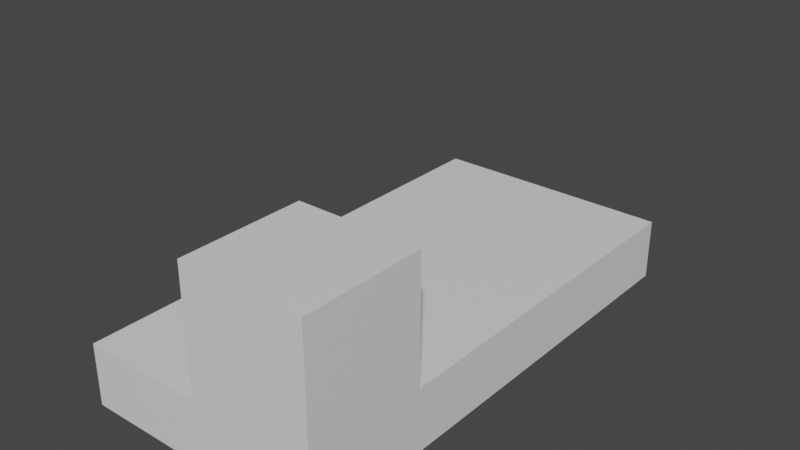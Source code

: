 # Source: control01.blend  (saved by Blender 3.0.42; exported with 4.5.12 LTS)
import bpy
from mathutils import Matrix  # noqa: F401  (used for matrix-valued properties, if any)

bpy.ops.wm.read_factory_settings(use_empty=True)
scene = bpy.context.scene
scene.name = '2'

# ---- collections
col_collection_003 = bpy.data.collections.new('Collection.003'); scene.collection.children.link(col_collection_003)

# ---- materials (node trees are filled in below, after node groups)
mat_scenery_base_plaster = bpy.data.materials.new('SCENERY_BASE_PLASTER')
mat_scenery_base_plaster.alpha_threshold = 0.0
mat_scenery_base_plaster.use_transparent_shadow = False
mat_scenery_base_plaster.line_color = (0.0, 0.0, 0.0, 1.0)
mat_scenery_road_secondary = bpy.data.materials.new('SCENERY_ROAD_SECONDARY')
mat_scenery_road_secondary.alpha_threshold = 0.0
mat_scenery_road_secondary.use_transparent_shadow = False
mat_scenery_road_secondary.line_color = (0.0, 0.0, 0.0, 1.0)
mat_light_red = bpy.data.materials.new('LIGHT_RED')
mat_light_red.alpha_threshold = 0.0
mat_light_red.use_transparent_shadow = False
mat_light_red.line_color = (0.0, 0.0, 0.0, 1.0)
mat_glass = bpy.data.materials.new('GLASS')
mat_glass.alpha_threshold = 0.0
mat_glass.use_transparent_shadow = False
mat_glass.line_color = (0.0, 0.0, 0.0, 1.0)

# ---- material node trees
mat_scenery_base_plaster.use_nodes = True; mat_scenery_base_plaster.node_tree.nodes.clear()
_N = mat_scenery_base_plaster.node_tree.nodes; _L = mat_scenery_base_plaster.node_tree.links
n0 = _N.new('ShaderNodeOutputMaterial'); n0.name = 'Material Output'; n0.location = (300, 300)
n1 = _N.new('ShaderNodeBsdfPrincipled'); n1.name = 'Principled BSDF'; n1.location = (10, 300)
n1.distribution = 'GGX'
n1.subsurface_method = 'RANDOM_WALK_SKIN'
n1.inputs[2].default_value = 0.4
n1.inputs[3].default_value = 1.45
n1.inputs[27].default_value = (0.0, 0.0, 0.0, 1.0)
n1.inputs[28].default_value = 1.0
_L.new(n1.outputs[0], n0.inputs[0])
n0.is_active_output = True
mat_scenery_road_secondary.use_nodes = True; mat_scenery_road_secondary.node_tree.nodes.clear()
_N = mat_scenery_road_secondary.node_tree.nodes; _L = mat_scenery_road_secondary.node_tree.links
n0 = _N.new('ShaderNodeOutputMaterial'); n0.name = 'Material Output'; n0.location = (300, 300)
n1 = _N.new('ShaderNodeBsdfPrincipled'); n1.name = 'Principled BSDF'; n1.location = (10, 300)
n1.distribution = 'GGX'
n1.subsurface_method = 'RANDOM_WALK_SKIN'
n1.inputs[2].default_value = 0.4
n1.inputs[3].default_value = 1.45
n1.inputs[27].default_value = (0.0, 0.0, 0.0, 1.0)
n1.inputs[28].default_value = 1.0
_L.new(n1.outputs[0], n0.inputs[0])
n0.is_active_output = True
mat_light_red.use_nodes = True; mat_light_red.node_tree.nodes.clear()
_N = mat_light_red.node_tree.nodes; _L = mat_light_red.node_tree.links
n0 = _N.new('ShaderNodeOutputMaterial'); n0.name = 'Material Output'; n0.location = (300, 300)
n1 = _N.new('ShaderNodeBsdfPrincipled'); n1.name = 'Principled BSDF'; n1.location = (10, 300)
n1.distribution = 'GGX'
n1.subsurface_method = 'RANDOM_WALK_SKIN'
n1.inputs[2].default_value = 0.4
n1.inputs[3].default_value = 1.45
n1.inputs[27].default_value = (0.0, 0.0, 0.0, 1.0)
n1.inputs[28].default_value = 1.0
_L.new(n1.outputs[0], n0.inputs[0])
n0.is_active_output = True
mat_glass.use_nodes = True; mat_glass.node_tree.nodes.clear()
_N = mat_glass.node_tree.nodes; _L = mat_glass.node_tree.links
n0 = _N.new('ShaderNodeOutputMaterial'); n0.name = 'Material Output'; n0.location = (300, 300)
n1 = _N.new('ShaderNodeBsdfPrincipled'); n1.name = 'Principled BSDF'; n1.location = (10, 300)
n1.distribution = 'GGX'
n1.subsurface_method = 'RANDOM_WALK_SKIN'
n1.inputs[2].default_value = 0.4
n1.inputs[3].default_value = 1.45
n1.inputs[27].default_value = (0.0, 0.0, 0.0, 1.0)
n1.inputs[28].default_value = 1.0
_L.new(n1.outputs[0], n0.inputs[0])
n0.is_active_output = True

# ---- world
world_world_003 = bpy.data.worlds.new('World.003'); scene.world = world_world_003
world_world_003.use_nodes = True; world_world_003.node_tree.nodes.clear()
_N = world_world_003.node_tree.nodes; _L = world_world_003.node_tree.links
n0 = _N.new('ShaderNodeOutputWorld'); n0.name = 'World Output'; n0.location = (300, 300)
n1 = _N.new('ShaderNodeBackground'); n1.name = 'Background'; n1.location = (10, 300)
n1.inputs[0].default_value = (0.05088, 0.05088, 0.05088, 1.0)
_L.new(n1.outputs[0], n0.inputs[0])
n0.is_active_output = True
world_world_003.color = (0.05088, 0.05088, 0.05088)
world_world_003.use_sun_shadow = False
world_world_003.sun_shadow_jitter_overblur = 0.0

# ---- meshes
me_cube_019 = bpy.data.meshes.new('Cube.019')
me_cube_019.from_pydata([(10.0, 20.0, 5.0), (10.0, 20.0, 0.0), (10.0, -20.0, 5.0), (10.0, -20.0, 0.0), (-10.0, 20.0, 5.0), (-10.0, 20.0, 0.0), (-10.0, -20.0, 5.0), (-10.0, -20.0, 0.0), (0.0, -20.0, 5.0), (0.0, -20.0, 0.0), (10.0, -10.0, 5.0), (10.0, -10.0, 0.0), (0.0, -10.0, 5.0), (10.0, -10.0, 15.0), (10.0, -20.0, 15.0), (0.0, -20.0, 15.0), (0.0, -10.0, 15.0)], [], [(11, 10, 2, 3), (3, 2, 8, 9), (12, 8, 15, 16), (10, 12, 16, 13), (8, 2, 14, 15), (2, 10, 13, 14), (1, 0, 10, 11), (7, 6, 4, 5), (1, 5, 4, 0), (7, 9, 8, 6)])
_uv = me_cube_019.uv_layers.new(name='UVMap')
_uv.uv.foreach_set('vector', [0.375, 0.6875, 0.625, 0.6875, 0.625, 0.75, 0.375, 0.75, 0.375, 0.75, 0.625, 0.75, 0.625, 0.875, 0.375, 0.875, 0.75, 0.6875, 0.75, 0.75, 0.75, 0.75, 0.75, 0.6875, 0.625, 0.6875, 0.75, 0.6875, 0.75, 0.6875, 0.625, 0.6875, 0.625, 0.875, 0.625, 0.75, 0.625, 0.75, 0.625, 0.875, 0.625, 0.75, 0.625, 0.6875, 0.625, 0.6875, 0.625, 0.75, 0.375, 0.5, 0.625, 0.5, 0.625, 0.6875, 0.375, 0.6875, 0.375, 1.0, 0.625, 1.0, 0.625, 0.25, 0.375, 0.25, 0.375, 0.5, 0.375, 0.25, 0.625, 0.25, 0.625, 0.5, 0.375, 1.0, 0.375, 0.875, 0.625, 0.875, 0.625, 1.0])
me_cube_019.materials.append(mat_scenery_base_plaster)
me_cube_019.use_remesh_preserve_volume = False
me_cube_019.use_remesh_preserve_attributes = False
me_cube_019.use_mirror_vertex_groups = False
me_cube_019.update()
me_cube_021 = bpy.data.meshes.new('Cube.021')
me_cube_021.from_pydata([(10.0, -10.0, 15.0), (10.0, -20.0, 15.0), (0.0, -20.0, 15.0), (0.0, -10.0, 15.0), (10.0, 20.0, 5.0), (-10.0, 20.0, 5.0), (-10.0, -20.0, 5.0), (0.0, -20.0, 5.0), (10.0, -10.0, 5.0), (-10.0, -10.0, 5.0), (0.0, -10.0, 5.0)], [], [(0, 3, 2, 1), (8, 4, 5, 9, 10), (7, 10, 9, 6)])
_uv = me_cube_021.uv_layers.new(name='UVMap')
_uv.uv.foreach_set('vector', [0.625, 0.6875, 0.75, 0.6875, 0.75, 0.75, 0.625, 0.75, 0.0, 0.0, 0.0, 0.0, 0.0, 0.0, 0.0, 0.0, 0.0, 0.0, 0.0, 0.0, 0.0, 0.0, 0.0, 0.0, 0.0, 0.0])
me_cube_021.materials.append(mat_scenery_road_secondary)
me_cube_021.use_remesh_preserve_volume = False
me_cube_021.use_remesh_preserve_attributes = False
me_cube_021.use_mirror_vertex_groups = False
me_cube_021.update()
me_cube_022 = bpy.data.meshes.new('Cube.022')
me_cube_022.from_pydata([(5.0, -15.0, 19.0)], [], [])
_uv = me_cube_022.uv_layers.new(name='UVMap')
_uv.uv.foreach_set('vector', [])
me_cube_022.materials.append(mat_light_red)
me_cube_022.use_remesh_preserve_volume = False
me_cube_022.use_remesh_preserve_attributes = False
me_cube_022.use_mirror_vertex_groups = False
me_cube_022.update()
me_cube_023 = bpy.data.meshes.new('Cube.023')
me_cube_023.from_pydata([(10.5, -9.5, 14.0), (10.5, -20.5, 14.0), (-0.5, -20.5, 14.0), (-0.5, -9.5, 14.0)], [(0, 1), (1, 2), (3, 2), (3, 0)], [])
_uv = me_cube_023.uv_layers.new(name='UVMap')
_uv.uv.foreach_set('vector', [])
me_cube_023.materials.append(mat_glass)
me_cube_023.use_remesh_preserve_volume = False
me_cube_023.use_remesh_preserve_attributes = False
me_cube_023.use_mirror_vertex_groups = False
me_cube_023.update()

# ---- objects
ob_0_building_003 = bpy.data.objects.new('0_Building.003', me_cube_019)
ob_2_roof_003 = bpy.data.objects.new('2_Roof.003', me_cube_021)
ob_6_lightsred_003 = bpy.data.objects.new('6_LightsRed.003', me_cube_022)
ob_4_glassdeco_003 = bpy.data.objects.new('4_GlassDeco.003', me_cube_023)

# ---- transforms, parenting, visibility, modifiers, constraints
ob_0_building_003.location = (0.0, 0.0, 0.0)
ob_0_building_003.lock_rotations_4d = False
ob_0_building_003.empty_display_type = 'ARROWS'
ob_0_building_003.lineart.crease_threshold = 0.0
ob_2_roof_003.location = (0.0, 0.0, 0.0)
ob_2_roof_003.lock_rotations_4d = False
ob_2_roof_003.empty_display_type = 'ARROWS'
ob_2_roof_003.lineart.crease_threshold = 0.0
ob_6_lightsred_003.location = (0.0, 0.0, 0.0)
ob_6_lightsred_003.lock_rotations_4d = False
ob_6_lightsred_003.empty_display_type = 'ARROWS'
ob_6_lightsred_003.lineart.crease_threshold = 0.0
ob_4_glassdeco_003.location = (0.0, 0.0, 0.0)
ob_4_glassdeco_003.lock_rotations_4d = False
ob_4_glassdeco_003.empty_display_type = 'ARROWS'
ob_4_glassdeco_003.lineart.crease_threshold = 0.0

# ---- collection membership
col_collection_003.objects.link(ob_0_building_003)
col_collection_003.objects.link(ob_2_roof_003)
col_collection_003.objects.link(ob_6_lightsred_003)
col_collection_003.objects.link(ob_4_glassdeco_003)

# ---- scene / render settings (as saved in the file)
scene.frame_start = 1; scene.frame_end = 250; scene.frame_set(1)
scene.render.engine = 'BLENDER_EEVEE_NEXT'
scene.cycles.sampling_pattern = 'TABULATED_SOBOL'
scene.cycles.use_light_tree = False
scene.view_settings.view_transform = 'Filmic'
bpy.context.view_layer.update()

# ---- added for rendering (the .blend has no active camera and no usable light): camera, sun
cam_auto = bpy.data.cameras.new('AutoCamera')
cam_auto.lens = 50.0
cam_auto.sensor_width = 36.0
cam_auto.clip_end = 1000.0
ob_auto_camera = bpy.data.objects.new('AutoCamera', cam_auto)
scene.collection.objects.link(ob_auto_camera)
ob_auto_camera.location = (45.7791, -54.885, 45.9233)
ob_auto_camera.rotation_euler = (1.09748, -7.21219e-08, 0.694738)
scene.camera = ob_auto_camera
light_auto_sun = bpy.data.lights.new('AutoSun', 'SUN')
light_auto_sun.energy = 3.0
light_auto_sun.angle = 0.0523599
ob_auto_sun = bpy.data.objects.new('AutoSun', light_auto_sun)
scene.collection.objects.link(ob_auto_sun)
ob_auto_sun.rotation_euler = (0.872665, 0.174533, 0.523599)
bpy.context.view_layer.update()
